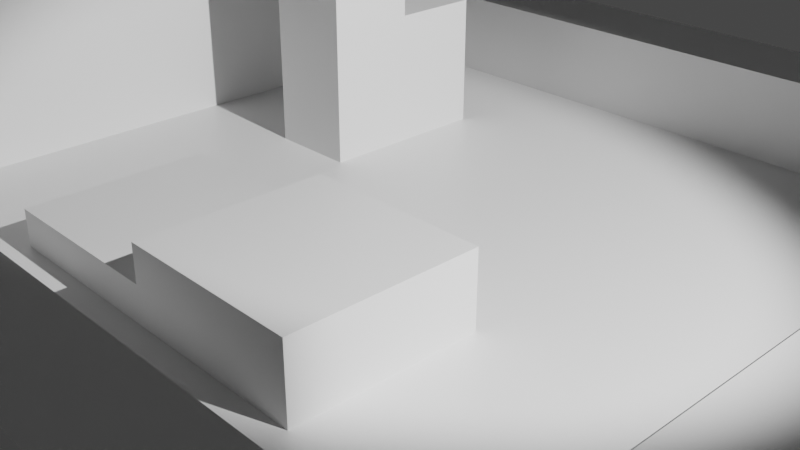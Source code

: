 # Source: simple10x10_simple_j_focus_4k.blend  (saved by Blender 2.80.75; exported with 4.5.12 LTS)
import bpy
from mathutils import Matrix  # noqa: F401  (used for matrix-valued properties, if any)

bpy.ops.wm.read_factory_settings(use_empty=True)
scene = bpy.context.scene
scene.name = 'Scene'

# ---- collections
col_collection = bpy.data.collections.new('Collection'); scene.collection.children.link(col_collection)

# ---- images (referenced by path relative to the original .blend; pixels are not part of the script)
import os
ASSET_DIR = os.environ.get("B2B_ASSET_DIR", "")  # directory of the original .blend (textures are referenced by path, not embedded)
HERE = os.path.dirname(os.path.abspath(__file__))  # packed textures are extracted next to this script under _unpacked/

def load_image(name, relpath, width, height, colorspace="sRGB"):
    """Load a texture the original file referenced (path relative to the .blend, or extracted next to this script)."""
    p = next((c for c in (os.path.join(HERE, relpath), os.path.join(ASSET_DIR, relpath)) if relpath and os.path.exists(c)), "")
    if p:
        img = bpy.data.images.load(p, check_existing=True)
        img.name = name
    else:  # same state as the original file: an image datablock whose file is absent (Cycles renders it pink)
        img = bpy.data.images.new(name, width, height)
        img.source = "FILE"
        img.filepath = "//" + (relpath or name)
    img.colorspace_settings.name = colorspace
    return img
img_bake2k = load_image('bake2k', 'bake2k.png', 1024, 1024, 'sRGB')

# ---- materials (node trees are filled in below, after node groups)
mat_material = bpy.data.materials.new('Material')
mat_material.alpha_threshold = 0.0
mat_material.line_color = (0.0, 0.0, 0.0, 1.0)

# ---- material node trees
mat_material.use_nodes = True; mat_material.node_tree.nodes.clear()
_N = mat_material.node_tree.nodes; _L = mat_material.node_tree.links
n0 = _N.new('ShaderNodeOutputMaterial'); n0.name = 'Material Output'; n0.location = (300, 300)
n1 = _N.new('ShaderNodeTexImage'); n1.name = 'Image Texture'; n1.location = (-337, 247)
n1.image = img_bake2k
n2 = _N.new('ShaderNodeBsdfPrincipled'); n2.name = 'Principled BSDF'; n2.location = (10, 300)
n2.distribution = 'GGX'
n2.subsurface_method = 'BURLEY'
n2.inputs[2].default_value = 0.4
n2.inputs[3].default_value = 1.45
n2.inputs[27].default_value = (0.0, 0.0, 0.0, 1.0)
n2.inputs[28].default_value = 1.0
_L.new(n2.outputs[0], n0.inputs[0])
n0.is_active_output = True

# ---- world
world_world = bpy.data.worlds.new('World'); scene.world = world_world
world_world.use_nodes = True; world_world.node_tree.nodes.clear()
_N = world_world.node_tree.nodes; _L = world_world.node_tree.links
n0 = _N.new('ShaderNodeOutputWorld'); n0.name = 'World Output'; n0.location = (300, 300)
n1 = _N.new('ShaderNodeBackground'); n1.name = 'Background'; n1.location = (10, 300)
n1.inputs[0].default_value = (0.05088, 0.05088, 0.05088, 1.0)
_L.new(n1.outputs[0], n0.inputs[0])
n0.is_active_output = True
world_world.color = (0.05088, 0.05088, 0.05088)
world_world.use_sun_shadow = False
world_world.sun_shadow_jitter_overblur = 0.0

# ---- cameras
cam_camera = bpy.data.cameras.new('Camera')
cam_camera.clip_end = 100.0
cam_camera.ortho_scale = 7.314

# ---- lights
light_spot = bpy.data.lights.new('Spot', 'SPOT')
light_spot.transmission_factor = 0.0
light_spot.energy = 1e+04
light_spot.shadow_soft_size = 0.1
light_spot.shadow_maximum_resolution = 0.006
light_spot.use_absolute_resolution = True
light_spot.spot_blend = 0.5042
light_spot.spot_size = 0.5969

# ---- meshes
me_plane = bpy.data.meshes.new('Plane')
me_plane.from_pydata([(-5.0, -5.0, 0.0), (5.0, -5.0, 0.0), (-5.0, 5.0, 0.0), (5.0, 5.0, 0.0), (5.0, 5.0, 1.0), (5.0, 5.0, 0.0), (5.0, 4.0, 1.0), (5.0, 4.0, 0.0), (-5.0, 5.0, 1.0), (-5.0, 5.0, 0.0), (-5.0, 4.0, 1.0), (-5.0, 4.0, 0.0), (-5.0, 4.0, 2.0), (-5.0, 4.0, 0.0), (-4.0, 4.0, 2.0), (-4.0, 4.0, 0.0), (-5.0, -4.0, 2.0), (-5.0, -4.0, 0.0), (-4.0, -4.0, 2.0), (-4.0, -4.0, 0.0), (5.0, -4.0, 1.0), (5.0, -4.0, 0.0), (5.0, -5.0, 1.0), (5.0, -5.0, 0.0), (-5.0, -4.0, 1.0), (-5.0, -4.0, 0.0), (-5.0, -5.0, 1.0), (-5.0, -5.0, 0.0), (4.0, 4.0, 0.2), (4.0, 4.0, 0.0), (5.0, 4.0, 0.2), (5.0, 4.0, 0.0), (4.0, -4.0, 0.2), (4.0, -4.0, 0.0), (5.0, -4.0, 0.2), (5.0, -4.0, 0.0), (-2.5, 1.5, 0.0), (-2.5, 1.5, 1.5), (-2.5, 2.5, 0.0), (-2.5, 2.5, 1.5), (-1.5, 1.5, 0.0), (-1.5, 1.5, 1.5), (-1.5, 2.5, 0.0), (-1.5, 2.5, 1.5), (-2.5, 0.5, 0.0), (-2.5, 0.5, 3.0), (-2.5, 1.5, 0.0), (-2.5, 1.5, 3.0), (-1.5, 0.5, 0.0), (-1.5, 0.5, 3.0), (-1.5, 1.5, 0.0), (-1.5, 1.5, 3.0), (-2.0, -3.0, 1.49e-08), (-2.0, -3.0, 0.4), (-2.0, -1.0, 1.49e-08), (-2.0, -1.0, 0.4), (0.0, -3.0, 1.49e-08), (0.0, -3.0, 0.4), (0.0, -1.0, 1.49e-08), (0.0, -1.0, 0.4), (0.0, -3.0, 2.98e-08), (0.0, -3.0, 0.8), (0.0, -1.0, 2.98e-08), (0.0, -1.0, 0.8), (2.0, -3.0, 2.98e-08), (2.0, -3.0, 0.8), (2.0, -1.0, 2.98e-08), (2.0, -1.0, 0.8)], [], [(0, 1, 3, 2), (4, 8, 10, 6), (7, 6, 10, 11), (11, 10, 8, 9), (9, 5, 7, 11), (5, 4, 6, 7), (9, 8, 4, 5), (12, 16, 18, 14), (15, 14, 18, 19), (19, 18, 16, 17), (17, 13, 15, 19), (13, 12, 14, 15), (17, 16, 12, 13), (20, 24, 26, 22), (23, 22, 26, 27), (27, 26, 24, 25), (25, 21, 23, 27), (21, 20, 22, 23), (25, 24, 20, 21), (28, 32, 34, 30), (31, 30, 34, 35), (35, 34, 32, 33), (33, 29, 31, 35), (29, 28, 30, 31), (33, 32, 28, 29), (36, 37, 39, 38), (38, 39, 43, 42), (42, 43, 41, 40), (40, 41, 37, 36), (38, 42, 40, 36), (43, 39, 37, 41), (44, 45, 47, 46), (46, 47, 51, 50), (50, 51, 49, 48), (48, 49, 45, 44), (46, 50, 48, 44), (51, 47, 45, 49), (52, 53, 55, 54), (54, 55, 59, 58), (58, 59, 57, 56), (56, 57, 53, 52), (54, 58, 56, 52), (59, 55, 53, 57), (60, 61, 63, 62), (62, 63, 67, 66), (66, 67, 65, 64), (64, 65, 61, 60), (62, 66, 64, 60), (67, 63, 61, 65)])
_uv = me_plane.uv_layers.new(name='UVMap')
_uv.uv.foreach_set('vector', [0.0, 5.298e-08, 0.5263, 0.0, 0.5263, 0.5556, 5.019e-08, 0.5556, 0.9474, 0.5556, 0.9474, 0.0, 1.0, 0.0, 1.0, 0.5556, 0.8947, 0.0, 0.9474, 0.0, 0.9474, 0.5556, 0.8947, 0.5556, 0.8842, 0.8333, 0.8316, 0.8333, 0.8316, 0.7778, 0.8842, 0.7778, 0.5263, 1.0, 0.5263, 0.4444, 0.5789, 0.4444, 0.5789, 1.0, 0.3579, 0.9167, 0.3053, 0.9167, 0.3053, 0.8611, 0.3579, 0.8611, 0.8947, 0.5556, 0.8421, 0.5556, 0.8421, 0.0, 0.8947, 0.0, 0.05263, 1.0, 0.05263, 0.5556, 0.1053, 0.5556, 0.1053, 1.0, 0.5263, 2.649e-08, 0.6316, 0.0, 0.6316, 0.4444, 0.5263, 0.4444, 0.7368, 0.8333, 0.7368, 0.7222, 0.7895, 0.7222, 0.7895, 0.8333, 1.004e-07, 1.0, 0.0, 0.5556, 0.05263, 0.5556, 0.05263, 1.0, 0.2105, 0.8889, 0.2105, 0.7778, 0.2632, 0.7778, 0.2632, 0.8889, 0.7368, 0.4444, 0.6316, 0.4444, 0.6316, 0.0, 0.7368, 0.0, 0.6316, 0.4444, 0.6316, 1.0, 0.5789, 1.0, 0.5789, 0.4444, 0.7895, 0.0, 0.8421, 0.0, 0.8421, 0.5556, 0.7895, 0.5556, 0.8842, 0.7778, 0.8316, 0.7778, 0.8316, 0.7222, 0.8842, 0.7222, 0.6842, 0.4444, 0.6842, 1.0, 0.6316, 1.0, 0.6316, 0.4444, 0.2632, 0.9444, 0.2105, 0.9444, 0.2105, 0.8889, 0.2632, 0.8889, 0.7895, 0.5556, 0.7368, 0.5556, 0.7368, 2.649e-08, 0.7895, 0.0, 0.1579, 1.0, 0.1579, 0.5556, 0.2105, 0.5556, 0.2105, 1.0, 0.6947, 0.8889, 0.6842, 0.8889, 0.6842, 0.4444, 0.6947, 0.4444, 0.5053, 0.7778, 0.5158, 0.7778, 0.5158, 0.8333, 0.5053, 0.8333, 0.1053, 1.0, 0.1053, 0.5556, 0.1579, 0.5556, 0.1579, 1.0, 0.4947, 0.7778, 0.5053, 0.7778, 0.5053, 0.8333, 0.4947, 0.8333, 0.7053, 0.8889, 0.6947, 0.8889, 0.6947, 0.4444, 0.7053, 0.4444, 0.3053, 0.8611, 0.3053, 0.7778, 0.3579, 0.7778, 0.3579, 0.8611, 0.7895, 0.8333, 0.7895, 0.9167, 0.7368, 0.9167, 0.7368, 0.8333, 0.3579, 0.8611, 0.3579, 0.7778, 0.4105, 0.7778, 0.4105, 0.8611, 0.7895, 0.9167, 0.7895, 0.8333, 0.8421, 0.8333, 0.8421, 0.9167, 0.4211, 0.8889, 0.4737, 0.8889, 0.4737, 0.9444, 0.4211, 0.9444, 0.8947, 0.6111, 0.8421, 0.6111, 0.8421, 0.5556, 0.8947, 0.5556, 0.7368, 0.7222, 0.7368, 0.5556, 0.7895, 0.5556, 0.7895, 0.7222, 0.4737, 0.7222, 0.4737, 0.8889, 0.4211, 0.8889, 0.4211, 0.7222, 0.4211, 0.7222, 0.4211, 0.5556, 0.4737, 0.5556, 0.4737, 0.7222, 0.7895, 0.7222, 0.7895, 0.5556, 0.8421, 0.5556, 0.8421, 0.7222, 0.8421, 0.6667, 0.8421, 0.6111, 0.8947, 0.6111, 0.8947, 0.6667, 0.4105, 0.8611, 0.4105, 0.9167, 0.3579, 0.9167, 0.3579, 0.8611, 0.7263, 0.6667, 0.7053, 0.6667, 0.7053, 0.5556, 0.7263, 0.5556, 0.7263, 0.5556, 0.7053, 0.5556, 0.7053, 0.4444, 0.7263, 0.4444, 0.4737, 0.7778, 0.4947, 0.7778, 0.4947, 0.8889, 0.4737, 0.8889, 0.7053, 0.6667, 0.7263, 0.6667, 0.7263, 0.7778, 0.7053, 0.7778, 0.2105, 0.6667, 0.3158, 0.6667, 0.3158, 0.7778, 0.2105, 0.7778, 0.4211, 0.5556, 0.4211, 0.6667, 0.3158, 0.6667, 0.3158, 0.5556, 0.3053, 0.8889, 0.2632, 0.8889, 0.2632, 0.7778, 0.3053, 0.7778, 0.5158, 0.7778, 0.4737, 0.7778, 0.4737, 0.6667, 0.5158, 0.6667, 0.5158, 0.6667, 0.4737, 0.6667, 0.4737, 0.5556, 0.5158, 0.5556, 0.7895, 0.7222, 0.8316, 0.7222, 0.8316, 0.8333, 0.7895, 0.8333, 0.2105, 0.6667, 0.2105, 0.5556, 0.3158, 0.5556, 0.3158, 0.6667, 0.3158, 0.6667, 0.4211, 0.6667, 0.4211, 0.7778, 0.3158, 0.7778])
me_plane.materials.append(mat_material)
me_plane.use_remesh_preserve_volume = False
me_plane.use_remesh_preserve_attributes = False
me_plane.use_mirror_vertex_groups = False
me_plane.update()

# ---- objects
ob_camera = bpy.data.objects.new('Camera', cam_camera)
ob_simple_world1 = bpy.data.objects.new('simple_world1', me_plane)
ob_spot = bpy.data.objects.new('Spot', light_spot)

# ---- transforms, parenting, visibility, modifiers, constraints
ob_camera.location = (7.359, -6.926, 4.958)
ob_camera.rotation_euler = (1.109, 0.0, 0.8149)
ob_camera.lock_rotations_4d = False
ob_camera.empty_display_type = 'ARROWS'
ob_camera.color = (0.0, 0.0, 0.0, 0.0)
ob_camera.display_type = 'WIRE'
ob_camera.lineart.crease_threshold = 0.0
ob_simple_world1.location = (0.0, 0.0, 0.0)
ob_simple_world1.lineart.crease_threshold = 0.0
ob_spot.location = (10.76, 0.0, 9.165)
ob_spot.rotation_euler = (0.0, 0.8765, 0.0)
ob_spot.lineart.crease_threshold = 0.0

# ---- collection membership
col_collection.objects.link(ob_camera)
col_collection.objects.link(ob_simple_world1)
col_collection.objects.link(ob_spot)

# ---- scene / render settings (as saved in the file)
scene.camera = ob_camera
scene.frame_start = 1; scene.frame_end = 250; scene.frame_set(1)
scene.render.engine = 'CYCLES'
scene.cycles.use_denoising = False
scene.cycles.samples = 128
scene.cycles.sampling_pattern = 'TABULATED_SOBOL'
scene.cycles.use_adaptive_sampling = False
scene.cycles.use_light_tree = False
scene.view_settings.view_transform = 'Filmic'
bpy.context.view_layer.update()
